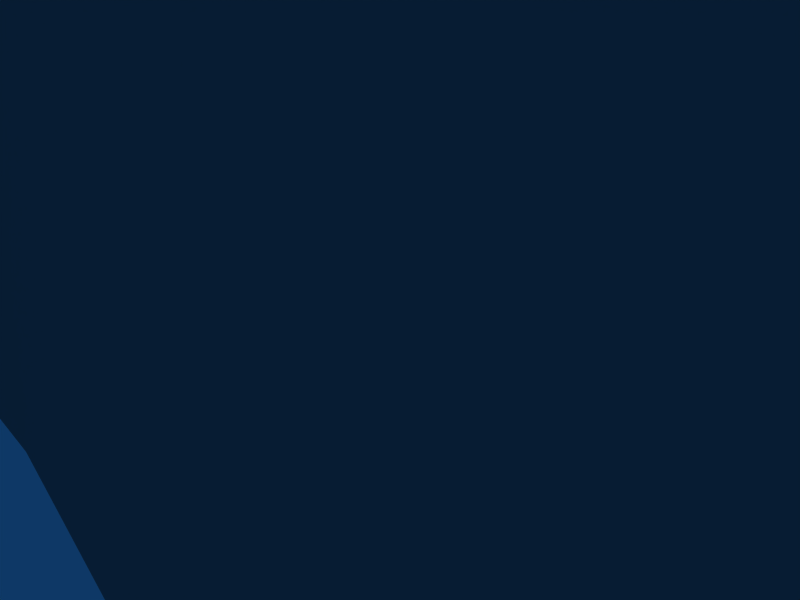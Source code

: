 # Source: tree2.blend  (saved by Blender 2.64.0; exported with 4.5.12 LTS)
import bpy
from mathutils import Matrix  # noqa: F401  (used for matrix-valued properties, if any)

bpy.ops.wm.read_factory_settings(use_empty=True)
scene = bpy.context.scene
scene.name = 'Scene'

# ---- collections
col_collection_1 = bpy.data.collections.new('Collection 1'); scene.collection.children.link(col_collection_1)

# ---- materials (node trees are filled in below, after node groups)
mat_bark = bpy.data.materials.new('bark')
mat_bark.alpha_threshold = 0.0
mat_bark.diffuse_color = (0.5, 0.5, 0.5, 1.0)
mat_bark.specular_color = (0.0, 0.0, 0.0)
mat_bark.roughness = 0.5
mat_bark.line_color = (0.0, 0.0, 0.0, 1.0)
mat_leaves = bpy.data.materials.new('leaves')
mat_leaves.alpha_threshold = 0.0
mat_leaves.diffuse_color = (0.2039, 0.4941, 0.1294, 1.0)
mat_leaves.specular_color = (0.0, 0.0, 0.0)
mat_leaves.roughness = 0.5
mat_leaves.line_color = (0.0, 0.0, 0.0, 1.0)

# ---- node groups
ng_auto_smooth = bpy.data.node_groups.new('Auto Smooth', 'GeometryNodeTree')
_s = ng_auto_smooth.interface.new_socket(name='Geometry', in_out='OUTPUT', socket_type='NodeSocketGeometry')
_s = ng_auto_smooth.interface.new_socket(name='Geometry', in_out='INPUT', socket_type='NodeSocketGeometry')
_s = ng_auto_smooth.interface.new_socket(name='Angle', in_out='INPUT', socket_type='NodeSocketFloat')
_s.subtype = 'ANGLE'
_s.min_value = 0.0
_s.max_value = 3.142
ng_auto_smooth.is_modifier = True
_N = ng_auto_smooth.nodes; _L = ng_auto_smooth.links
n0 = _N.new('NodeGroupOutput'); n0.name = 'Group Output'; n0.location = (480, -100)
n1 = _N.new('NodeGroupInput'); n1.name = 'Group Input'; n1.location = (-420, -300)
n2 = _N.new('NodeGroupInput'); n2.name = 'Group Input.001'; n2.location = (-60, -100)
n3 = _N.new('GeometryNodeSetShadeSmooth'); n3.name = 'Set Shade Smooth'; n3.location = (120, -100)
n3.domain = 'EDGE'
n4 = _N.new('GeometryNodeSetShadeSmooth'); n4.name = 'Set Shade Smooth.001'; n4.location = (300, -100)
n5 = _N.new('GeometryNodeInputMeshEdgeAngle'); n5.name = 'Edge Angle'; n5.location = (-420, -220)
n6 = _N.new('GeometryNodeInputEdgeSmooth'); n6.name = 'Is Edge Smooth'; n6.location = (-60, -160)
n7 = _N.new('GeometryNodeInputShadeSmooth'); n7.name = 'Is Face Smooth'; n7.location = (-240, -340)
n8 = _N.new('FunctionNodeBooleanMath'); n8.name = 'Boolean Math'; n8.location = (-60, -220)
n9 = _N.new('FunctionNodeCompare'); n9.name = 'Compare'; n9.location = (-240, -180)
n9.operation = 'LESS_EQUAL'
_L.new(n5.outputs[0], n9.inputs[0])
_L.new(n4.outputs[0], n0.inputs[0])
_L.new(n1.outputs[1], n9.inputs[1])
_L.new(n9.outputs[0], n8.inputs[0])
_L.new(n7.outputs[0], n8.inputs[1])
_L.new(n2.outputs[0], n3.inputs[0])
_L.new(n6.outputs[0], n3.inputs[1])
_L.new(n3.outputs[0], n4.inputs[0])
_L.new(n8.outputs[0], n3.inputs[2])
n0.is_active_output = True

# ---- material node trees

# ---- world
world_world = bpy.data.worlds.new('World'); scene.world = world_world
world_world.color = (0.05656, 0.2208, 0.4)
world_world.use_sun_shadow = False
world_world.sun_shadow_jitter_overblur = 0.0
world_world.cycles.sampling_method = 'MANUAL'
world_world.cycles.sample_map_resolution = 256

# ---- cameras
cam_camera = bpy.data.cameras.new('Camera')
cam_camera.passepartout_alpha = 0.2
cam_camera.clip_end = 100.0
cam_camera.lens = 35.0
cam_camera.sensor_width = 32.0
cam_camera.sensor_height = 18.0
cam_camera.ortho_scale = 7.314
cam_camera.show_passepartout = False
cam_camera.show_safe_areas = True
cam_camera.dof.focus_distance = 0.0
cam_camera.dof.aperture_fstop = 128.0

# ---- lights
light_spot = bpy.data.lights.new('Spot', 'POINT')
light_spot.transmission_factor = 0.0
light_spot.cutoff_distance = 30.0
light_spot.energy = 100.0
light_spot.shadow_buffer_clip_start = 1.001
light_spot.shadow_soft_size = 1.0
light_spot.shadow_maximum_resolution = 0.006
light_spot.use_absolute_resolution = True
light_spot.cycles.use_multiple_importance_sampling = False

# ---- meshes
me_mesh_001 = bpy.data.meshes.new('Mesh.001')
me_mesh_001.from_pydata([(-17.86, 114.1, 42.56), (-12.83, 134.6, 38.44), (9.645, 145.2, 33.92), (27.09, 135.3, 33.52), (22.05, 114.7, 37.64), (33.98, 105.3, 26.59), (17.96, 85.98, 20.03), (-54.22, 104.2, 26.98), (-59.39, 98.35, 21.57), (-63.37, 107.8, 9.744), (-60.66, 119.6, 7.844), (-55.0, 117.3, 18.49), (-38.74, 82.39, 30.29), (-36.36, 67.29, 14.71), (-43.91, 76.55, 24.88), (39.71, 151.7, 6.721), (42.12, 138.5, 19.92), (42.12, 138.5, 19.92), (7.238, 158.4, 20.72), (-16.72, 156.0, 17.08), (-25.65, 156.9, -0.157), (48.23, 114.7, -1.842), (46.38, 120.0, 15.64), (-53.06, 80.2, 7.653), (-42.01, 69.54, 4.06), (-34.95, 68.38, -11.36), (13.35, 162.6, -10.12), (13.24, 141.3, -35.86), (25.27, 153.1, -21.17), (45.83, 127.9, -15.04), (28.76, 95.59, -25.61), (37.69, 94.73, -8.372), (-50.76, 101.6, -28.07), (-22.65, 148.3, -28.44), (-45.12, 137.8, -23.92), (33.79, 116.1, -29.73), (45.83, 127.9, -15.04), (-8.862, 88.43, -42.3), (-3.831, 109.0, -46.42), (13.24, 141.3, -35.86), (-10.72, 138.9, -39.49), (-21.27, 118.9, -46.02), (-3.612, 78.29, -20.72), (5.314, 77.43, -3.485), (-58.31, 110.9, -17.9), (-49.98, 88.53, -19.59), (-38.93, 77.87, -23.18), (-60.66, 119.6, 7.844), (-47.16, 141.9, 2.292), (-29.12, 141.3, 28.03), (-60.66, 119.6, 7.844), (-62.19, 103.5, -3.125), (-47.16, 141.9, 2.292), (-10.61, 160.2, -13.76), (-25.65, 156.9, -0.157), (-54.22, 104.2, 26.98), (-59.39, 98.35, 21.57), (-54.22, 104.2, 26.98), (-55.0, 117.3, 18.49), (0.9589, 74.74, 24.58), (-10.97, 84.17, 35.63), (-38.74, 82.39, 30.29), (-0.4179, 104.2, 42.16), (-29.12, 141.3, 28.03), (-55.0, 117.3, 18.49), (-29.12, 141.3, 28.03), (22.27, 161.7, 7.119), (-63.37, 107.8, 9.744), (-63.37, 107.8, 9.744), (-54.23, 84.53, 20.52), (-62.19, 103.5, -3.125), (-38.93, 77.87, -23.18), (-49.98, 88.53, -19.59), (33.79, 116.1, -29.73), (33.79, 116.1, -29.73), (17.5, 122.8, -40.14), (7.943, 85.97, -31.81), (48.23, 114.7, -1.842), (37.69, 94.73, -8.372), (46.38, 120.0, 15.64), (48.23, 114.7, -1.842), (-23.64, 63.87, 9.942), (17.96, 85.98, 20.03), (-43.89, 96.21, 31.34), (-17.86, 114.1, 42.56), (-43.89, 96.21, 31.34), (-45.12, 137.8, -23.92), (-3.831, 109.0, -46.42), (25.8, 84.27, 1.435), (5.314, 77.43, -3.485), (41.57, 146.4, -10.76), (45.83, 127.9, -15.04), (25.27, 153.1, -21.17), (46.38, 120.0, 15.64), (17.5, 122.8, -40.14), (17.5, 122.8, -40.14), (7.943, 85.97, -31.81), (-8.862, 88.43, -42.3), (41.57, 146.4, -10.76), (-47.16, 141.9, 2.292), (28.76, 95.59, -25.61), (7.943, 85.97, -31.81), (39.71, 151.7, 6.721), (41.57, 146.4, -10.76), (33.98, 105.3, 26.59), (-16.72, 156.0, 17.08), (-43.89, 96.21, 31.34), (-57.04, 89.69, -4.171), (-58.31, 110.9, -17.9), (-62.19, 103.5, -3.125), (-57.04, 89.69, -4.171), (-12.83, 134.6, 38.44), (25.8, 84.27, 1.435), (25.8, 84.27, 1.435), (-59.39, 98.35, 21.57), (-54.23, 84.53, 20.52), (-54.23, 84.53, 20.52), (-53.06, 80.2, 7.653), (-43.91, 76.55, 24.88), (-3.612, 78.29, -20.72)], [], [(0, 2, 1), (0, 4, 3), (4, 6, 5), (7, 9, 8), (7, 10, 9), (7, 11, 10), (12, 14, 13), (2, 16, 15), (4, 17, 3), (18, 20, 19), (15, 22, 21), (23, 25, 24), (26, 28, 27), (29, 31, 30), (32, 34, 33), (27, 36, 35), (32, 38, 37), (39, 41, 40), (42, 43, 13), (42, 13, 25), (44, 34, 32), (45, 46, 23), (47, 49, 48), (50, 52, 51), (26, 27, 40), (53, 33, 54), (55, 56, 12), (57, 0, 58), (59, 6, 4), (60, 62, 61), (58, 0, 63), (64, 49, 47), (18, 65, 2), (66, 2, 15), (67, 50, 51), (68, 70, 69), (71, 72, 32), (71, 32, 37), (73, 29, 30), (74, 76, 75), (77, 79, 78), (80, 31, 29), (81, 82, 59), (81, 59, 12), (32, 40, 41), (32, 41, 38), (83, 62, 84), (85, 0, 57), (54, 33, 86), (52, 34, 51), (75, 76, 38), (39, 87, 41), (88, 79, 6), (89, 82, 81), (36, 27, 90), (91, 15, 21), (66, 92, 26), (18, 53, 20), (22, 15, 16), (93, 17, 4), (94, 87, 39), (95, 27, 35), (96, 25, 97), (76, 37, 38), (90, 27, 28), (98, 92, 66), (48, 49, 20), (99, 54, 86), (26, 33, 53), (26, 53, 18), (43, 30, 31), (88, 78, 79), (76, 74, 100), (101, 30, 43), (98, 66, 102), (103, 15, 91), (33, 26, 40), (33, 40, 32), (62, 60, 4), (4, 0, 62), (93, 4, 104), (79, 5, 6), (46, 97, 25), (46, 25, 23), (66, 26, 18), (66, 18, 2), (65, 18, 105), (49, 19, 20), (106, 55, 12), (83, 61, 62), (51, 34, 44), (107, 108, 32), (109, 108, 107), (70, 110, 69), (107, 32, 72), (110, 45, 23), (63, 0, 1), (65, 111, 2), (2, 0, 3), (2, 3, 16), (59, 4, 60), (59, 60, 12), (112, 82, 89), (113, 43, 31), (114, 68, 69), (56, 115, 12), (69, 110, 23), (116, 117, 13), (13, 43, 81), (13, 81, 12), (116, 13, 118), (115, 14, 12), (13, 117, 24), (13, 24, 25), (101, 43, 42), (96, 119, 25)])
me_mesh_001.polygons.foreach_set('use_smooth', [True] * 116)
me_mesh_001.polygons.foreach_set('material_index', [1, 1, 1, 1, 1, 1, 1, 1, 1, 1, 1, 1, 1, 1, 1, 1, 1, 1, 1, 1, 1, 1, 1, 1, 1, 1, 1, 1, 1, 1, 1, 1, 1, 1, 1, 1, 1, 1, 1, 1, 1, 1, 1, 1, 1, 1, 1, 1, 1, 1, 1, 1, 1, 1, 1, 1, 1, 1, 1, 1, 1, 1, 1, 1, 1, 1, 1, 1, 1, 1, 1, 1, 1, 1, 1, 1, 1, 1, 1, 1, 1, 1, 1, 1, 1, 1, 1, 1, 1, 1, 1, 1, 1, 1, 1, 1, 1, 1, 1, 1, 1, 1, 1, 1, 1, 1, 1, 1, 1, 1, 1, 1, 1, 1, 1, 1])
_uv = me_mesh_001.uv_layers.new(name='UVTex')
_uv.uv.foreach_set('vector', [-0.4885, 0.2939, 0.3435, 0.7326, -0.2144, 0.685, -0.4885, 0.2939, 0.3531, -0.00197, 0.6272, 0.3891, 0.3531, -0.00197, 0.1391, -0.7245, 0.5785, -0.3526, 2.45, -3.096, 2.791, -2.818, 2.45, -2.886, 2.45, -3.096, 3.002, -2.986, 2.791, -2.818, 2.45, -3.096, 2.791, -3.158, 3.002, -2.986, -1.167, -0.4892, -1.303, -0.6501, -1.174, -0.9734, 0.3435, 0.7326, 1.081, 0.4273, 1.251, 0.8088, 0.3531, -0.00197, 1.078, 0.3232, 0.6272, 0.3891, 0.5136, 1.114, 0.2118, 1.924, 0.1358, 1.5, 1.251, 0.8088, 1.318, 0.06603, 1.724, 0.08638, -1.676, -0.8563, -1.481, -1.465, -1.418, -1.093, 1.043, 1.576, 1.445, 1.686, 1.47, 2.181, 0.235, -3.158, -0.06205, -2.445, -0.4404, -2.651, 0.4885, 3.65, 0.2969, 2.857, 0.69, 2.458, 1.47, 2.181, 2.175, 1.611, 2.2, 2.106, 0.4885, 3.65, 1.547, 3.256, 1.509, 3.732, 1.511, 2.227, 1.134, 3.088, 1.092, 2.567, -1.011, -2.059, -0.6318, -1.853, -1.174, -0.9734, -1.011, -2.059, -1.174, -0.9734, -1.481, -1.465, 0.1653, 3.521, 0.2969, 2.857, 0.4885, 3.65, -2.059, -1.363, -1.802, -1.6, -1.676, -0.8563, -0.898, 2.275, -0.3548, 1.483, -0.3136, 2.179, -0.4309, 3.368, -0.29, 2.793, -0.1618, 3.707, 1.043, 1.576, 1.47, 2.181, 1.092, 2.567, 0.6656, 1.962, 0.69, 2.458, 0.2122, 2.004, -1.577, -0.05377, -1.712, -0.2147, -1.167, -0.4892, -1.37, 0.4965, -0.4885, 0.2939, -1.309, 0.8377, -0.3175, -0.802, 0.1391, -0.7245, 0.3531, -0.00197, -0.5401, -0.4496, -0.2048, -0.04957, -1.164, -0.3734, -1.309, 0.8377, -0.4885, 0.2939, -0.5186, 1.022, -0.9693, 2.013, -0.3548, 1.483, -0.898, 2.275, 0.5136, 1.114, -0.387, 1.212, 0.3435, 0.7326, 0.9673, 1.152, 0.3435, 0.7326, 1.251, 0.8088, -0.4559, 3.637, -0.4309, 3.368, -0.1618, 3.707, -2.243, -0.5265, -2.28, -0.8267, -1.639, -0.5562, 0.8042, 4.158, 0.4944, 3.997, 0.4885, 3.65, 0.8042, 4.158, 0.4885, 3.65, 1.509, 3.732, -0.2568, -3.092, 0.235, -3.158, -0.4404, -2.651, 2.45, 3.05, 1.95, 3.776, 2.017, 2.915, 1.185, -0.7775, 1.068, -0.3874, 0.8114, -1.142, 0.3554, -2.758, -0.06205, -2.445, 0.235, -3.158, -0.9091, -1.136, 0.1342, -0.9043, -0.3175, -0.802, -0.9091, -1.136, -0.3175, -0.802, -1.167, -0.4892, 0.4885, 3.65, 1.092, 2.567, 1.134, 3.088, 0.4885, 3.65, 1.134, 3.088, 1.547, 3.256, -1.214, -0.04923, -0.2048, -0.04957, -0.5336, 0.251, -1.229, 0.2259, -0.4885, 0.2939, -1.37, 0.4965, 0.2122, 2.004, 0.69, 2.458, 0.2516, 2.806, -0.29, 2.793, 0.2969, 2.857, -0.1618, 3.707, 2.017, 2.915, 1.95, 3.776, 1.547, 3.256, 1.511, 2.227, 1.579, 3.068, 1.134, 3.088, 0.4018, -1.089, 1.068, -0.3874, 0.1391, -0.7245, -0.1983, -1.43, 0.1342, -0.9043, -0.9091, -1.136, 2.175, 1.611, 1.47, 2.181, 1.798, 1.401, 1.894, 0.468, 1.251, 0.8088, 1.724, 0.08638, 0.9673, 1.152, 1.46, 1.59, 1.043, 1.576, 0.5136, 1.114, 0.6656, 1.962, 0.2118, 1.924, 1.318, 0.06603, 1.251, 0.8088, 1.081, 0.4273, 1.082, -0.1086, 1.078, 0.3232, 0.3531, -0.00197, 1.812, 2.536, 1.579, 3.068, 1.511, 2.227, 1.847, 2.392, 1.47, 2.181, 2.2, 2.106, -1.358, -2.582, -1.481, -1.465, -1.771, -2.424, 1.95, 3.776, 1.509, 3.732, 1.547, 3.256, 1.798, 1.401, 1.47, 2.181, 1.445, 1.686, 1.641, 1.174, 1.46, 1.59, 0.9673, 1.152, -0.3136, 2.179, -0.3548, 1.483, 0.2118, 1.924, -0.1963, 2.421, 0.2122, 2.004, 0.2516, 2.806, 1.043, 1.576, 0.69, 2.458, 0.6656, 1.962, 1.043, 1.576, 0.6656, 1.962, 0.5136, 1.114, -0.6318, -1.853, -0.4404, -2.651, -0.06205, -2.445, 0.4018, -1.089, 0.8114, -1.142, 1.068, -0.3874, 1.95, 3.776, 2.45, 3.05, 2.414, 3.526, -0.9246, -2.443, -0.4404, -2.651, -0.6318, -1.853, 1.641, 1.174, 0.9673, 1.152, 1.337, 0.9036, 1.658, 0.8292, 1.251, 0.8088, 1.894, 0.468, 0.69, 2.458, 1.043, 1.576, 1.092, 2.567, 0.69, 2.458, 1.092, 2.567, 0.4885, 3.65, -0.2048, -0.04957, -0.5401, -0.4496, 0.3531, -0.00197, 0.3531, -0.00197, -0.4885, 0.2939, -0.2048, -0.04957, 1.082, -0.1086, 0.3531, -0.00197, 0.6343, -0.3096, 1.068, -0.3874, 0.5785, -0.3526, 0.1391, -0.7245, -1.802, -1.6, -1.771, -2.424, -1.481, -1.465, -1.802, -1.6, -1.481, -1.465, -1.676, -0.8563, 0.9673, 1.152, 1.043, 1.576, 0.5136, 1.114, 0.9673, 1.152, 0.5136, 1.114, 0.3435, 0.7326, -0.387, 1.212, 0.5136, 1.114, 0.0621, 1.411, -0.3548, 1.483, 0.1358, 1.5, 0.2118, 1.924, -1.304, -0.191, -1.577, -0.05377, -1.167, -0.4892, -1.214, -0.04923, -1.164, -0.3734, -0.2048, -0.04957, -0.1618, 3.707, 0.2969, 2.857, 0.1653, 3.521, 0.154, 4.158, 0.1444, 3.598, 0.4885, 3.65, -0.06233, 3.912, 0.1444, 3.598, 0.154, 4.158, -2.28, -0.8267, -1.996, -0.9916, -1.639, -0.5562, 0.154, 4.158, 0.4885, 3.65, 0.4944, 3.997, -1.996, -0.9916, -2.059, -1.363, -1.676, -0.8563, -0.5186, 1.022, -0.4885, 0.2939, -0.2144, 0.685, -0.387, 1.212, -0.2131, 0.7933, 0.3435, 0.7326, 0.3435, 0.7326, -0.4885, 0.2939, 0.6272, 0.3891, 0.3435, 0.7326, 0.6272, 0.3891, 1.081, 0.4273, -0.3175, -0.802, 0.3531, -0.00197, -0.5401, -0.4496, -0.3175, -0.802, -0.5401, -0.4496, -1.167, -0.4892, 0.2825, -1.328, 0.1342, -0.9043, -0.1983, -1.43, -0.1812, -2.049, -0.6318, -1.853, -0.06205, -2.445, -1.923, -0.3913, -2.243, -0.5265, -1.639, -0.5562, -1.712, -0.2147, -1.576, -0.5129, -1.167, -0.4892, -1.639, -0.5562, -1.996, -0.9916, -1.676, -0.8563, -1.542, -0.5432, -1.646, -0.8271, -1.174, -0.9734, -1.174, -0.9734, -0.6318, -1.853, -0.9091, -1.136, -1.174, -0.9734, -0.9091, -1.136, -1.167, -0.4892, -1.542, -0.5432, -1.174, -0.9734, -1.25, -0.6336, -1.576, -0.5129, -1.303, -0.6501, -1.167, -0.4892, -1.174, -0.9734, -1.646, -0.8271, -1.418, -1.093, -1.174, -0.9734, -1.418, -1.093, -1.481, -1.465, -0.9246, -2.443, -0.6318, -1.853, -1.011, -2.059, -1.358, -2.582, -1.28, -2.196, -1.481, -1.465])
me_mesh_001.materials.append(mat_bark)
me_mesh_001.materials.append(mat_leaves)
me_mesh_001.use_remesh_preserve_volume = False
me_mesh_001.use_remesh_preserve_attributes = False
me_mesh_001.use_mirror_vertex_groups = False
me_mesh_001.update()
me_mesh = bpy.data.meshes.new('Mesh')
me_mesh.from_pydata([(-7.656, 30.81, 1.133), (-9.999, 4.076, -6.654), (-6.185, 31.41, -8.757), (-8.032, 4.163, 5.52), (-6.185, 31.41, 3.759), (-0.1791, 34.22, 5.758), (7.656, 34.55, -5.723), (7.525, 53.16, -8.47), (3.381, 17.54, -10.64), (-8.847, 60.98, -4.753), (-20.89, 73.97, -9.342), (-7.366, 61.92, -8.255), (-3.647, 17.17, -10.65), (4.235, 4.077, 7.494), (9.999, 4.076, -6.654), (3.771, -1.967, -17.07), (-6.929, -1.508, -8.713), (12.23, -0.9042, -1.835), (-13.37, 55.39, -4.51), (-23.85, 71.18, -5.839), (-7.72, 46.21, -9.136), (-25.57, 68.38, -8.615), (-0.4337, 54.83, -10.65), (-22.6, 71.18, -12.12), (-6.977, -1.508, 4.721), (-8.032, 4.163, 5.52), (-17.39, -1.057, -1.87), (-12.76, -0.9451, -8.171), (-0.4162, -0.9042, -17.66), (-9.301, 0.9068, -11.8), (9.994, 4.084, 2.218), (6.161, 34.58, 3.743), (-0.416, -0.9042, 13.65), (9.308, -0.4341, 7.118), (15.65, -0.9412, 4.011), (15.65, -0.9412, 4.011), (12.23, -0.9042, -1.835), (5.915, 66.87, 3.551), (4.172, 66.22, -5.866), (9.971, 83.38, 0.5341), (7.524, 53.15, 3.472), (13.13, 83.6, 2.156), (8.895, 53.03, -5.587), (12.84, 66.45, 0.5879), (13.13, 83.6, -7.147), (5.921, 66.88, -8.548), (4.235, 4.077, -15.48), (-9.083, 45.36, -6.114), (-4.763, 49.13, 8.412), (-7.436, 46.61, 6.884), (-12.24, 56.99, 11.32), (-7.999, 55.4, 0.7247), (-7.71, 62.58, 8.614), (-15.33, 71.77, 16.31), (-8.869, 56.99, 16.29), (-5.296, 63.52, 11.58), (-1.169, 60.2, 5.036), (-6.308, 62.58, 17.5), (-13.61, 74.57, 12.27), (-9.847, 77.37, 14.86), (-12.36, 74.57, 17.73), (-2.965, 57.96, -0.8615), (-8.977, 48.17, -0.8617), (-8.799, 45.76, 4.271), (-8.977, 48.17, -0.8617), (-8.799, 45.76, 4.271), (-0.3081, 55.01, 6.794), (-17.21, -2.869, -1.759), (-12.76, -0.9451, -8.171), (9.308, -0.4341, 7.118), (-9.083, 45.36, -6.114), (-1.446, 56.76, -6.877), (16.26, 83.45, 0.1241), (16.26, 83.45, -4.707), (-24.57, 72.95, -9.476), (9.978, 83.39, -5.114), (-9.556, -0.4331, 7.12), (-9.556, -0.4331, 7.12), (14.58, 86.51, 0.01341), (14.58, 86.51, -4.575), (6.948, 8.468, 4.516), (6.161, 34.58, 3.743), (7.524, 53.15, 3.472), (8.895, 53.03, -5.587), (6.948, 8.468, 4.516), (-0.4162, -0.9042, -17.66), (11.53, -0.9451, -8.163), (3.771, -1.967, -17.07), (11.53, -0.9451, -8.163), (-6.185, 31.41, 3.759), (-7.436, 46.61, 6.884), (-17.21, -2.869, -1.759)], [], [(0, 2, 1), (3, 5, 4), (6, 8, 7), (9, 11, 10), (12, 7, 8), (3, 13, 5), (8, 6, 14), (15, 17, 16), (18, 9, 19), (18, 21, 20), (20, 23, 22), (20, 22, 12), (16, 17, 24), (25, 0, 1), (26, 25, 1), (27, 29, 28), (14, 31, 30), (32, 13, 3), (33, 13, 32), (33, 32, 24), (34, 24, 17), (35, 36, 30), (31, 14, 6), (37, 39, 38), (40, 41, 37), (40, 5, 13), (42, 7, 43), (42, 43, 40), (7, 12, 22), (7, 45, 44), (46, 29, 8), (46, 8, 14), (2, 0, 47), (48, 4, 5), (49, 4, 48), (50, 52, 51), (53, 50, 54), (55, 57, 56), (52, 50, 58), (55, 59, 57), (59, 52, 58), (59, 60, 57), (56, 38, 61), (56, 61, 52), (50, 51, 62), (64, 0, 63), (65, 54, 50), (65, 50, 62), (54, 49, 48), (57, 48, 66), (57, 60, 54), (57, 54, 48), (56, 57, 66), (37, 66, 40), (26, 29, 27), (67, 68, 24), (35, 30, 69), (34, 33, 24), (53, 59, 58), (53, 58, 50), (18, 20, 70), (47, 0, 64), (62, 51, 18), (62, 18, 70), (9, 18, 51), (61, 51, 52), (61, 71, 9), (61, 9, 51), (71, 61, 38), (22, 45, 7), (72, 40, 43), (73, 43, 7), (56, 66, 37), (56, 37, 38), (10, 22, 23), (19, 21, 18), (19, 9, 10), (19, 10, 74), (72, 43, 73), (39, 75, 38), (76, 67, 24), (76, 24, 32), (76, 32, 3), (77, 25, 26), (52, 59, 55), (52, 55, 56), (78, 79, 39), (41, 39, 37), (66, 48, 5), (66, 5, 40), (21, 19, 74), (21, 23, 20), (80, 81, 13), (80, 13, 33), (40, 13, 81), (82, 31, 83), (84, 69, 30), (84, 30, 31), (15, 16, 85), (46, 28, 29), (86, 46, 14), (36, 14, 30), (87, 28, 46), (87, 46, 86), (74, 10, 23), (74, 23, 21), (29, 26, 1), (12, 1, 2), (29, 1, 12), (29, 12, 8), (22, 10, 11), (22, 71, 45), (44, 45, 75), (79, 75, 39), (86, 14, 36), (88, 17, 15), (53, 54, 60), (53, 60, 59), (45, 71, 38), (45, 38, 75), (63, 0, 89), (89, 0, 25), (79, 72, 73), (44, 73, 7), (79, 73, 44), (79, 44, 75), (63, 89, 90), (65, 49, 54), (20, 12, 2), (20, 2, 47), (68, 85, 16), (68, 16, 24), (71, 22, 11), (71, 11, 9), (41, 40, 72), (78, 72, 79), (91, 77, 26), (91, 26, 27), (78, 39, 41), (78, 41, 72), (83, 31, 6), (83, 6, 7)])
me_mesh.polygons.foreach_set('use_smooth', [True] * 142)
_uv = me_mesh.uv_layers.new(name='UVTex')
_uv.uv.foreach_set('vector', [0.5004, 0.4418, 0.06738, 0.4605, 0.1734, -0.3358, 0.3599, -0.4254, 0.6395, 0.2892, 0.4189, 0.2245, 0.8746, 0.3153, 0.7046, -0.08185, 0.8597, 0.7612, 0.2926, 0.939, 0.332, 0.9666, -0.1519, 1.252, 0.455, -0.09173, 0.8597, 0.7612, 0.7046, -0.08185, 0.3599, -0.4254, 0.8027, -0.4284, 0.6395, 0.2892, 0.7046, -0.08185, 0.8746, 0.3153, 0.9543, -0.4065, 0.6943, -0.5354, 1.052, -0.5315, 0.3458, -0.5387, 0.1329, 0.805, 0.2926, 0.939, -0.244, 1.18, 0.1329, 0.805, -0.3152, 1.118, 0.3162, 0.5948, 0.3162, 0.5948, -0.2232, 1.19, 0.5691, 0.8031, 0.3162, 0.5948, 0.5691, 0.8031, 0.455, -0.09173, 0.3458, -0.5387, 1.052, -0.5315, 0.3944, -0.5587, 0.6913, -0.3258, 0.5004, 0.4418, 0.1734, -0.3358, 0.0001929, -0.5398, 0.3599, -0.4254, 0.2446, -0.4096, 0.1409, -0.527, 0.2501, -0.4771, 0.5435, -0.51, 0.7924, -0.6053, 0.2219, 0.4651, 0.323, -0.613, 0.6606, -0.5566, 0.8027, -0.4284, 0.3599, -0.4254, 0.9813, -0.5342, 0.8027, -0.4284, 0.6606, -0.5566, 0.9813, -0.5342, 0.6606, -0.5566, 0.3944, -0.5587, 1.195, -0.5406, 0.3944, -0.5587, 1.052, -0.5315, 1.195, -0.5406, 1.052, -0.5315, 0.9873, -0.4195, 0.2219, 0.4651, 0.7924, -0.6053, 0.7306, 0.4592, 0.8476, 1.069, 0.9802, 1.466, 0.7505, 1.067, 0.9044, 0.7434, 1.098, 1.469, 0.8476, 1.069, 0.9044, 0.7434, 0.6395, 0.2892, 0.8027, -0.4284, 0.9191, 0.7541, 0.8597, 0.7612, 1.082, 1.064, 0.73, 1.081, 0.4245, 1.5, 0.2435, 1.089, 0.8597, 0.7612, 0.455, -0.09173, 0.5691, 0.8031, 0.8597, 0.7612, 0.8025, 1.087, 1.064, 1.483, 0.7168, -0.3942, 0.2501, -0.4771, 0.7046, -0.08185, 0.7168, -0.3942, 0.7046, -0.08185, 0.9543, -0.4065, 0.06738, 0.4605, 0.5004, 0.4418, 0.1931, 0.8559, 0.4867, 0.6385, 0.4189, 0.2245, 0.6395, 0.2892, 0.3862, 0.5805, 0.4189, 0.2245, 0.4867, 0.6385, 0.2324, 0.8196, 0.3829, 0.9573, 0.3432, 0.7984, 0.1413, 1.163, 0.2324, 0.8196, 0.3705, 0.8127, 0.4797, 0.9754, 0.4659, 0.9442, 0.6017, 0.9069, 0.3829, 0.9573, 0.2324, 0.8196, 0.1871, 1.235, 0.4797, 0.9754, 0.3304, 1.299, 0.4659, 0.9442, 0.3304, 1.299, 0.3829, 0.9573, 0.1871, 1.235, 0.3304, 1.299, 0.2518, 1.228, 0.4659, 0.9442, 0.6017, 0.9069, 0.7505, 1.067, 0.5159, 0.8623, 0.6017, 0.9069, 0.5159, 0.8623, 0.3829, 0.9573, 0.9584, 1.187, 0.4841, 1.149, 0.4195, 0.9384, 0.4195, 0.9384, 0.5004, 0.4418, 0.6404, 0.8704, 0.328, 0.564, 0.3705, 0.8127, 0.2324, 0.8196, 0.6404, 0.8704, 0.9584, 1.187, 0.4195, 0.9384, 0.3705, 0.8127, 0.3862, 0.5805, 0.4867, 0.6385, 0.4659, 0.9442, 0.4867, 0.6385, 0.6388, 0.7813, 0.4659, 0.9442, 0.2518, 1.228, 0.3705, 0.8127, 0.4659, 0.9442, 0.3705, 0.8127, 0.4867, 0.6385, 0.6017, 0.9069, 0.4659, 0.9442, 0.6388, 0.7813, 0.8476, 1.069, 0.6388, 0.7813, 0.9044, 0.7434, 0.0001929, -0.5398, 0.2501, -0.4771, 0.1409, -0.527, 0.006988, -0.5829, 0.1409, -0.527, 0.3944, -0.5587, 1.195, -0.5406, 0.9873, -0.4195, 0.9813, -0.5342, 1.195, -0.5406, 0.9813, -0.5342, 0.3944, -0.5587, 0.1413, 1.163, 0.3304, 1.299, 0.1871, 1.235, 0.1413, 1.163, 0.1871, 1.235, 0.2324, 0.8196, 0.2795, 1.135, 0.05715, 0.8829, 0.1931, 0.8559, 0.1931, 0.8559, 0.5004, 0.4418, 0.4195, 0.9384, 0.4195, 0.9384, 0.4841, 1.149, 0.2795, 1.135, 0.4195, 0.9384, 0.2795, 1.135, 0.1931, 0.8559, 0.2926, 0.939, 0.1329, 0.805, 0.3432, 0.7984, 0.5159, 0.8623, 0.3432, 0.7984, 0.3829, 0.9573, 0.5159, 0.8623, 0.5473, 0.8431, 0.2926, 0.939, 0.5159, 0.8623, 0.2926, 0.939, 0.3432, 0.7984, 0.5473, 0.8431, 0.5159, 0.8623, 0.7505, 1.067, 0.5691, 0.8031, 0.8025, 1.087, 0.8597, 0.7612, 1.202, 1.469, 0.9044, 0.7434, 1.082, 1.064, 1.184, 1.476, 1.082, 1.064, 0.8597, 0.7612, 0.6017, 0.9069, 0.6388, 0.7813, 0.8476, 1.069, 0.6017, 0.9069, 0.8476, 1.069, 0.7505, 1.067, -0.1519, 1.252, 0.5691, 0.8031, -0.2232, 1.19, -0.244, 1.18, -0.3152, 1.118, 0.1329, 0.805, -0.244, 1.18, 0.2926, 0.939, -0.1519, 1.252, -0.244, 1.18, -0.1519, 1.252, -0.2833, 1.228, 1.202, 1.469, 1.082, 1.064, 1.184, 1.476, 0.9802, 1.466, 0.9593, 1.475, 0.7505, 1.067, 0.3118, -0.5371, 0.006988, -0.5829, 0.3944, -0.5587, 0.3118, -0.5371, 0.3944, -0.5587, 0.6606, -0.5566, 0.3118, -0.5371, 0.6606, -0.5566, 0.3599, -0.4254, 0.3118, -0.5371, 0.3599, -0.4254, 0.0001929, -0.5398, 0.3829, 0.9573, 0.3304, 1.299, 0.4797, 0.9754, 0.3829, 0.9573, 0.4797, 0.9754, 0.6017, 0.9069, 1.142, 1.542, 1.125, 1.548, 0.9802, 1.466, 1.098, 1.469, 0.9802, 1.466, 0.8476, 1.069, 0.6388, 0.7813, 0.4867, 0.6385, 0.6395, 0.2892, 0.6388, 0.7813, 0.6395, 0.2892, 0.9044, 0.7434, -0.3152, 1.118, -0.244, 1.18, -0.2833, 1.228, -0.3152, 1.118, -0.2232, 1.19, 0.3162, 0.5948, 0.8878, -0.3193, 0.857, 0.3017, 0.8027, -0.4284, 0.8878, -0.3193, 0.8027, -0.4284, 0.9813, -0.5342, 0.9044, 0.7434, 0.8027, -0.4284, 0.857, 0.3017, 0.2435, 1.089, 0.2219, 0.4651, 0.73, 1.081, 0.8878, -0.3193, 0.9813, -0.5342, 0.9873, -0.4195, 0.8878, -0.3193, 0.9873, -0.4195, 0.857, 0.3017, 0.6943, -0.5354, 0.3458, -0.5387, 0.5435, -0.51, 0.7168, -0.3942, 0.5435, -0.51, 0.2501, -0.4771, 1.003, -0.5232, 0.7168, -0.3942, 0.9543, -0.4065, 1.052, -0.5315, 0.9543, -0.4065, 0.9873, -0.4195, 0.6943, -0.5354, 0.5435, -0.51, 0.7168, -0.3942, 0.6943, -0.5354, 0.7168, -0.3942, 1.003, -0.5232, -0.2833, 1.228, -0.1519, 1.252, -0.2232, 1.19, -0.2833, 1.228, -0.2232, 1.19, -0.3152, 1.118, 0.2501, -0.4771, 0.0001929, -0.5398, 0.2446, -0.4096, 0.455, -0.09173, 0.2446, -0.4096, 0.3721, 0.2432, 0.2501, -0.4771, 0.2446, -0.4096, 0.455, -0.09173, 0.2501, -0.4771, 0.455, -0.09173, 0.7046, -0.08185, 0.5691, 0.8031, -0.1519, 1.252, 0.332, 0.9666, 0.5691, 0.8031, 0.5473, 0.8431, 0.8025, 1.087, 1.064, 1.483, 0.8025, 1.087, 0.9593, 1.475, 1.125, 1.548, 0.9593, 1.475, 0.9802, 1.466, 1.003, -0.5232, 0.9543, -0.4065, 1.052, -0.5315, 1.003, -0.5232, 1.052, -0.5315, 0.6943, -0.5354, 0.1413, 1.163, 0.3705, 0.8127, 0.2518, 1.228, 0.1413, 1.163, 0.2518, 1.228, 0.3304, 1.299, 0.8025, 1.087, 0.5473, 0.8431, 0.7505, 1.067, 0.8025, 1.087, 0.7505, 1.067, 0.9593, 1.475, 0.328, 0.564, 0.3569, 0.2139, 0.4189, 0.2245, 0.4189, 0.2245, 0.3569, 0.2139, 0.3599, -0.4254, 1.125, 1.548, 1.202, 1.469, 1.184, 1.476, 1.064, 1.483, 1.184, 1.476, 0.8597, 0.7612, 1.125, 1.548, 1.184, 1.476, 1.064, 1.483, 1.125, 1.548, 1.064, 1.483, 0.9593, 1.475, 0.328, 0.564, 0.4189, 0.2245, 0.3862, 0.5805, 0.328, 0.564, 0.3862, 0.5805, 0.3705, 0.8127, 0.3162, 0.5948, 0.455, -0.09173, 0.3721, 0.2432, 0.3162, 0.5948, 0.3721, 0.2432, 0.2791, 0.57, 0.1409, -0.527, 0.5435, -0.51, 0.3458, -0.5387, 0.1409, -0.527, 0.3458, -0.5387, 0.3944, -0.5587, 0.5473, 0.8431, 0.5691, 0.8031, 0.332, 0.9666, 0.5473, 0.8431, 0.332, 0.9666, 0.2926, 0.939, 1.098, 1.469, 0.9044, 0.7434, 1.202, 1.469, 1.142, 1.542, 1.202, 1.469, 1.125, 1.548, 0.006988, -0.5829, 0.3118, -0.5371, 0.0001929, -0.5398, 0.006988, -0.5829, 0.0001929, -0.5398, 0.1409, -0.527, 1.142, 1.542, 0.9802, 1.466, 1.098, 1.469, 1.142, 1.542, 1.098, 1.469, 1.202, 1.469, 0.73, 1.081, 0.2219, 0.4651, 0.7306, 0.4592, 0.9191, 0.7541, 0.8746, 0.3153, 0.8597, 0.7612])
me_mesh.materials.append(mat_bark)
me_mesh.materials.append(mat_leaves)
me_mesh.use_remesh_preserve_volume = False
me_mesh.use_remesh_preserve_attributes = False
me_mesh.use_mirror_vertex_groups = False
me_mesh.update()

# ---- objects
ob_crown = bpy.data.objects.new('crown', me_mesh_001)
ob_trunk = bpy.data.objects.new('trunk', me_mesh)
ob_lamp = bpy.data.objects.new('Lamp', light_spot)
ob_camera = bpy.data.objects.new('Camera', cam_camera)

# ---- transforms, parenting, visibility, modifiers, constraints
ob_crown.location = (0.0, 0.0, 0.0)
ob_crown.lock_rotations_4d = False
ob_crown.empty_display_type = 'ARROWS'
ob_crown.lineart.crease_threshold = 0.0
_m = ob_crown.modifiers.new('Auto Smooth', 'NODES')
_m.node_group = ng_auto_smooth
_gi = [s.identifier for s in ng_auto_smooth.interface.items_tree if s.item_type == 'SOCKET' and s.in_out == 'INPUT']
_m[_gi[1]] = 0.5236  # Angle
ob_trunk.location = (0.0, 0.0, 0.0)
ob_trunk.lock_rotations_4d = False
ob_trunk.empty_display_type = 'ARROWS'
ob_trunk.lineart.crease_threshold = 0.0
_m = ob_trunk.modifiers.new('Auto Smooth', 'NODES')
_m.node_group = ng_auto_smooth
_gi = [s.identifier for s in ng_auto_smooth.interface.items_tree if s.item_type == 'SOCKET' and s.in_out == 'INPUT']
_m[_gi[1]] = 0.5236  # Angle
ob_lamp.location = (163.8, 119.4, 56.82)
ob_lamp.rotation_euler = (0.6503, 0.05522, 1.866)
ob_lamp.lock_rotations_4d = False
ob_lamp.empty_display_type = 'ARROWS'
ob_lamp.color = (0.0, 0.0, 0.0, 0.0)
ob_lamp.lineart.crease_threshold = 0.0
ob_camera.location = (7.481, -6.508, 5.344)
ob_camera.rotation_euler = (1.109, 0.01082, 0.8149)
ob_camera.lock_rotations_4d = False
ob_camera.empty_display_type = 'ARROWS'
ob_camera.color = (0.0, 0.0, 0.0, 0.0)
ob_camera.display_type = 'WIRE'
ob_camera.lineart.crease_threshold = 0.0

# ---- collection membership
col_collection_1.objects.link(ob_crown)
col_collection_1.objects.link(ob_trunk)
col_collection_1.objects.link(ob_lamp)
col_collection_1.objects.link(ob_camera)

# ---- scene / render settings (as saved in the file)
scene.camera = ob_camera
scene.frame_start = 1; scene.frame_end = 250; scene.frame_set(1)
scene.render.engine = 'BLENDER_EEVEE_NEXT'
scene.render.image_settings.file_format = 'JPEG'
scene.render.image_settings.color_mode = 'RGB'
scene.render.image_settings.compression = 90
scene.render.resolution_x = 800
scene.render.resolution_y = 600
scene.render.pixel_aspect_x = 100.0
scene.render.pixel_aspect_y = 100.0
scene.render.fps = 25
scene.render.dither_intensity = 0.0
scene.render.use_compositing = False
scene.render.use_sequencer = False
scene.render.bake_margin = 2
scene.render.bake_bias = 0.0
scene.render.use_stamp_time = False
scene.render.use_stamp_date = False
scene.render.use_stamp_frame = False
scene.render.use_stamp_camera = False
scene.render.use_stamp_scene = False
scene.render.use_stamp_filename = False
scene.render.use_stamp_render_time = False
scene.render.stamp_font_size = 0
scene.cycles.use_denoising = False
scene.cycles.samples = 10
scene.cycles.sampling_pattern = 'TABULATED_SOBOL'
scene.cycles.light_sampling_threshold = 0.0
scene.cycles.use_adaptive_sampling = False
scene.cycles.use_light_tree = False
scene.cycles.blur_glossy = 0.0
scene.cycles.volume_bounces = 1
scene.cycles.pixel_filter_type = 'GAUSSIAN'
scene.cycles.sample_clamp_indirect = 0.0
scene.view_settings.view_transform = 'Raw'
bpy.context.view_layer.update()

